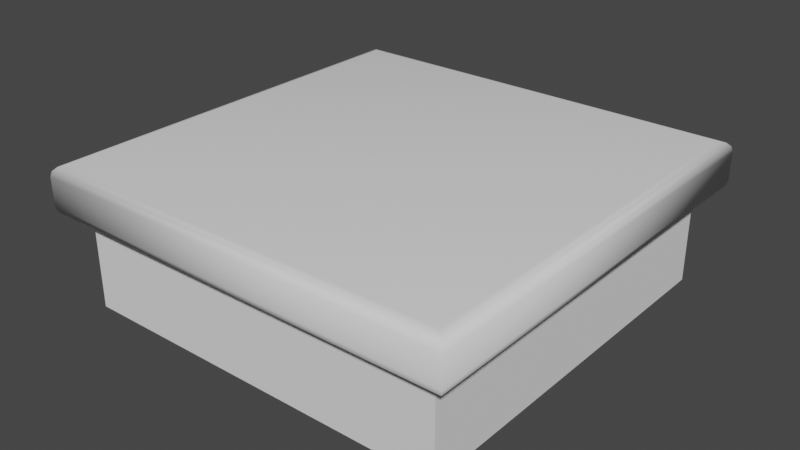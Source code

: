 # Source: Ground.blend  (saved by Blender 3.3.6; exported with 4.5.12 LTS)
import bpy
from mathutils import Matrix  # noqa: F401  (used for matrix-valued properties, if any)

bpy.ops.wm.read_factory_settings(use_empty=True)
scene = bpy.context.scene
scene.name = 'Scene'

# ---- collections
col_collection = bpy.data.collections.new('Collection'); scene.collection.children.link(col_collection)

# ---- world
world_world = bpy.data.worlds.new('World'); scene.world = world_world
world_world.use_nodes = True; world_world.node_tree.nodes.clear()
_N = world_world.node_tree.nodes; _L = world_world.node_tree.links
n0 = _N.new('ShaderNodeOutputWorld'); n0.name = 'World Output'; n0.location = (300, 300)
n1 = _N.new('ShaderNodeBackground'); n1.name = 'Background'; n1.location = (10, 300)
n1.inputs[0].default_value = (0.05088, 0.05088, 0.05088, 1.0)
_L.new(n1.outputs[0], n0.inputs[0])
n0.is_active_output = True
world_world.color = (0.05088, 0.05088, 0.05088)
world_world.use_sun_shadow = False
world_world.sun_shadow_jitter_overblur = 0.0

# ---- meshes
me_cube_001 = bpy.data.meshes.new('Cube.001')
me_cube_001.from_pydata([(-1.0, -1.0, -1.0), (-1.0, -1.0, 1.0), (-1.0, 1.0, -1.0), (-1.0, 1.0, 1.0), (1.0, -1.0, -1.0), (1.0, -1.0, 1.0), (1.0, 1.0, -1.0), (1.0, 1.0, 1.0), (-1.0, -1.0, 0.6075), (-1.0, 1.0, 0.6075), (1.0, 1.0, 0.6075), (1.0, -1.0, 0.6075)], [], [(8, 1, 3, 9), (9, 3, 7, 10), (10, 7, 5, 11), (11, 5, 1, 8), (2, 6, 4, 0), (7, 3, 1, 5), (4, 11, 8, 0), (6, 10, 11, 4), (2, 9, 10, 6), (0, 8, 9, 2)])
_uv = me_cube_001.uv_layers.new(name='UVMap')
_uv.uv.foreach_set('vector', [0.5759, 0.0, 0.625, 0.0, 0.625, 0.25, 0.5759, 0.25, 0.5759, 0.25, 0.625, 0.25, 0.625, 0.5, 0.5759, 0.5, 0.5759, 0.5, 0.625, 0.5, 0.625, 0.75, 0.5759, 0.75, 0.5759, 0.75, 0.625, 0.75, 0.625, 1.0, 0.5759, 1.0, 0.125, 0.5, 0.375, 0.5, 0.375, 0.75, 0.125, 0.75, 0.625, 0.5, 0.875, 0.5, 0.875, 0.75, 0.625, 0.75, 0.375, 0.75, 0.5759, 0.75, 0.5759, 1.0, 0.375, 1.0, 0.375, 0.5, 0.5759, 0.5, 0.5759, 0.75, 0.375, 0.75, 0.375, 0.25, 0.5759, 0.25, 0.5759, 0.5, 0.375, 0.5, 0.375, 0.0, 0.5759, 0.0, 0.5759, 0.25, 0.375, 0.25])
me_cube_001.update()
me_cube_002 = bpy.data.meshes.new('Cube.002')
me_cube_002.from_pydata([(-1.061, -1.061, -0.1291), (-1.116, -1.116, -0.07428), (-1.089, -1.089, -0.1217), (-1.109, -1.109, -0.1017), (-1.116, -1.116, 0.07428), (-1.061, -1.061, 0.1291), (-1.109, -1.109, 0.1017), (-1.089, -1.089, 0.1217), (-1.116, 1.116, -0.07428), (-1.061, 1.061, -0.1291), (-1.109, 1.109, -0.1017), (-1.089, 1.089, -0.1217), (-1.061, 1.061, 0.1291), (-1.116, 1.116, 0.07428), (-1.089, 1.089, 0.1217), (-1.109, 1.109, 0.1017), (1.116, -1.116, -0.07428), (1.061, -1.061, -0.1291), (1.109, -1.109, -0.1017), (1.089, -1.089, -0.1217), (1.061, -1.061, 0.1291), (1.116, -1.116, 0.07428), (1.089, -1.089, 0.1217), (1.109, -1.109, 0.1017), (1.116, 1.116, -0.07428), (1.061, 1.061, -0.1291), (1.109, 1.109, -0.1017), (1.089, 1.089, -0.1217), (1.061, 1.061, 0.1291), (1.116, 1.116, 0.07428), (1.089, 1.089, 0.1217), (1.109, 1.109, 0.1017)], [], [(21, 4, 1, 16), (13, 29, 24, 8), (9, 25, 17, 0), (28, 12, 5, 20), (29, 21, 16, 24), (9, 0, 2, 11), (11, 2, 3, 10), (10, 3, 1, 8), (5, 12, 14, 7), (7, 14, 15, 6), (6, 15, 13, 4), (25, 9, 11, 27), (27, 11, 10, 26), (26, 10, 8, 24), (12, 28, 30, 14), (14, 30, 31, 15), (15, 31, 29, 13), (17, 25, 27, 19), (19, 27, 26, 18), (18, 26, 24, 16), (28, 20, 22, 30), (30, 22, 23, 31), (31, 23, 21, 29), (0, 17, 19, 2), (2, 19, 18, 3), (3, 18, 16, 1), (20, 5, 7, 22), (22, 7, 6, 23), (23, 6, 4, 21), (4, 13, 8, 1)])
me_cube_002.polygons.foreach_set('use_smooth', [True] * 30)
_uv = me_cube_002.uv_layers.new(name='UVMap')
_uv.uv.foreach_set('vector', [0.5719, 0.75, 0.7158, 0.75, 0.2842, 0.75, 0.4281, 0.75, 0.7158, 0.5, 0.5719, 0.5, 0.4281, 0.5, 0.2842, 0.5, 0.1311, 0.5061, 0.3689, 0.5061, 0.3689, 0.7439, 0.1311, 0.7439, 0.6311, 0.5061, 0.8689, 0.5061, 0.8689, 0.7439, 0.6311, 0.7439, 0.5719, 0.5, 0.5719, 0.75, 0.4281, 0.75, 0.4281, 0.5, 0.1311, 0.5061, 0.1311, 0.7439, 0.1281, 0.7469, 0.1281, 0.5031, 0.1281, 0.5031, 0.1281, 0.7469, 0.2047, 0.7496, 0.2047, 0.5004, 0.2047, 0.5004, 0.2047, 0.7496, 0.2842, 0.75, 0.2842, 0.5, 0.8689, 0.7439, 0.8689, 0.5061, 0.8719, 0.5031, 0.8719, 0.7469, 0.8719, 0.7469, 0.8719, 0.5031, 0.7953, 0.5004, 0.7953, 0.7496, 0.7953, 0.7496, 0.7953, 0.5004, 0.7158, 0.5, 0.7158, 0.75, 0.3689, 0.5061, 0.1311, 0.5061, 0.1281, 0.5031, 0.3719, 0.5031, 0.3719, 0.5031, 0.1281, 0.5031, 0.2047, 0.5004, 0.4015, 0.5004, 0.4015, 0.5004, 0.2047, 0.5004, 0.2842, 0.5, 0.4281, 0.5, 0.8689, 0.5061, 0.6311, 0.5061, 0.6281, 0.5031, 0.8719, 0.5031, 0.8719, 0.5031, 0.6281, 0.5031, 0.5985, 0.5004, 0.7953, 0.5004, 0.7953, 0.5004, 0.5985, 0.5004, 0.5719, 0.5, 0.7158, 0.5, 0.3689, 0.7439, 0.3689, 0.5061, 0.3719, 0.5031, 0.3719, 0.7469, 0.3719, 0.7469, 0.3719, 0.5031, 0.4015, 0.5004, 0.4015, 0.7496, 0.4015, 0.7496, 0.4015, 0.5004, 0.4281, 0.5, 0.4281, 0.75, 0.6311, 0.5061, 0.6311, 0.7439, 0.6281, 0.7469, 0.6281, 0.5031, 0.6281, 0.5031, 0.6281, 0.7469, 0.5985, 0.7496, 0.5985, 0.5004, 0.5985, 0.5004, 0.5985, 0.7496, 0.5719, 0.75, 0.5719, 0.5, 0.1311, 0.7439, 0.3689, 0.7439, 0.3719, 0.7469, 0.1281, 0.7469, 0.1281, 0.7469, 0.3719, 0.7469, 0.4015, 0.7496, 0.2047, 0.7496, 0.2047, 0.7496, 0.4015, 0.7496, 0.4281, 0.75, 0.2842, 0.75, 0.6311, 0.7439, 0.8689, 0.7439, 0.8719, 0.7469, 0.6281, 0.7469, 0.6281, 0.7469, 0.8719, 0.7469, 0.7953, 0.7496, 0.5985, 0.7496, 0.5985, 0.7496, 0.7953, 0.7496, 0.7158, 0.75, 0.5719, 0.75, 0.7158, 0.75, 0.7158, 0.5, 0.2842, 0.5, 0.2842, 0.75])
me_cube_002.update()

# ---- objects
ob_cube = bpy.data.objects.new('Cube', me_cube_001)
ob_cube_001 = bpy.data.objects.new('Cube.001', me_cube_002)

# ---- transforms, parenting, visibility, modifiers, constraints
ob_cube.location = (0.0, 0.0, 0.1163)
ob_cube.scale = (1.0, 1.0, 0.2928)
ob_cube_001.location = (0.0, 0.0, 0.4372)

# ---- collection membership
col_collection.objects.link(ob_cube)
col_collection.objects.link(ob_cube_001)

# ---- scene / render settings (as saved in the file)
scene.frame_start = 1; scene.frame_end = 250; scene.frame_set(1)
scene.render.engine = 'BLENDER_EEVEE_NEXT'
scene.cycles.sampling_pattern = 'TABULATED_SOBOL'
scene.cycles.use_light_tree = False
scene.view_settings.view_transform = 'Filmic'
bpy.context.view_layer.update()

# ---- added for rendering (the .blend has no active camera and no usable light): camera, sun
cam_auto = bpy.data.cameras.new('AutoCamera')
cam_auto.lens = 50.0
cam_auto.sensor_width = 36.0
cam_auto.clip_end = 1000.0
ob_auto_camera = bpy.data.objects.new('AutoCamera', cam_auto)
scene.collection.objects.link(ob_auto_camera)
ob_auto_camera.location = (3.00103, -3.60124, 2.59575)
ob_auto_camera.rotation_euler = (1.09748, -7.21219e-08, 0.694738)
scene.camera = ob_auto_camera
light_auto_sun = bpy.data.lights.new('AutoSun', 'SUN')
light_auto_sun.energy = 3.0
light_auto_sun.angle = 0.0523599
ob_auto_sun = bpy.data.objects.new('AutoSun', light_auto_sun)
scene.collection.objects.link(ob_auto_sun)
ob_auto_sun.rotation_euler = (0.872665, 0.174533, 0.523599)
bpy.context.view_layer.update()
